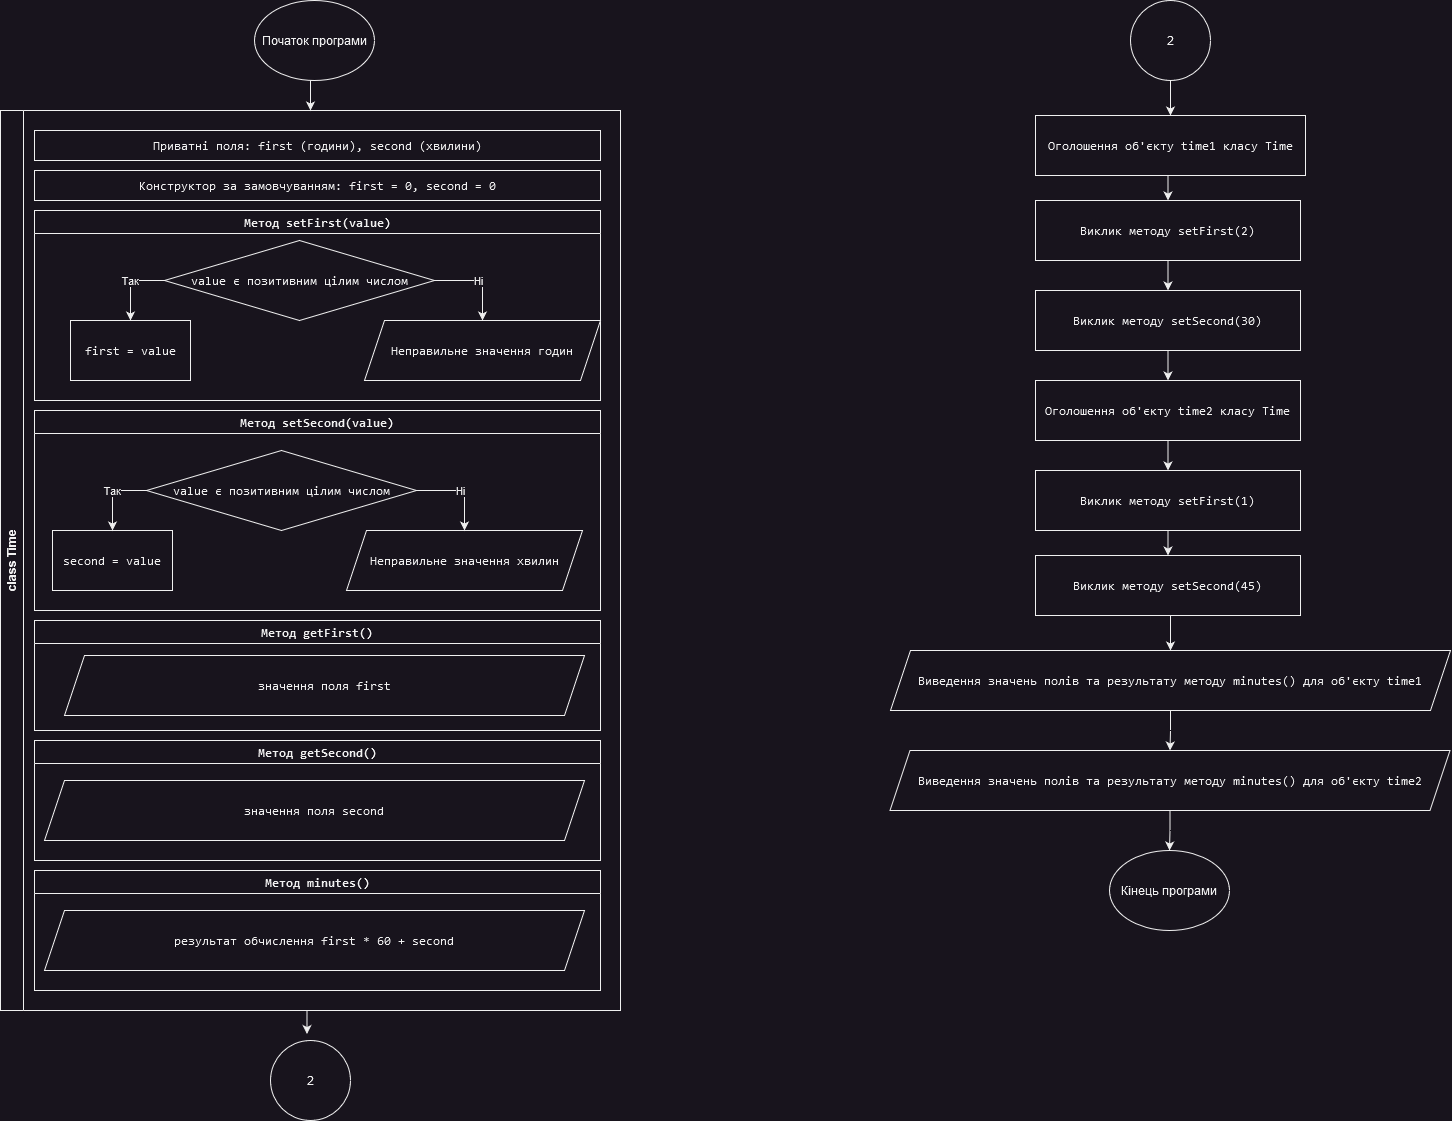

The diagram above was exported from draw.io. Its source (the exported page's mxGraphModel, read from the mxfile embedded in the PNG):
<mxGraphModel dx="1100" dy="588" grid="1" gridSize="10" guides="1" tooltips="1" connect="1" arrows="1" fold="1" page="1" pageScale="1" pageWidth="827" pageHeight="1169" math="0" shadow="0">
  <root>
    <mxCell id="0" />
    <mxCell id="1" parent="0" />
    <mxCell id="f6JgnB1fD4iNuRCMrVGo-4" style="edgeStyle=orthogonalEdgeStyle;rounded=0;orthogonalLoop=1;jettySize=auto;html=1;exitX=0.5;exitY=1;exitDx=0;exitDy=0;entryX=0.5;entryY=0;entryDx=0;entryDy=0;" edge="1" parent="1" source="f6JgnB1fD4iNuRCMrVGo-1" target="f6JgnB1fD4iNuRCMrVGo-2">
      <mxGeometry relative="1" as="geometry" />
    </mxCell>
    <mxCell id="f6JgnB1fD4iNuRCMrVGo-1" value="Початок програми" style="ellipse;whiteSpace=wrap;html=1;" vertex="1" parent="1">
      <mxGeometry x="354" y="30" width="120" height="80" as="geometry" />
    </mxCell>
    <mxCell id="f6JgnB1fD4iNuRCMrVGo-33" style="edgeStyle=orthogonalEdgeStyle;rounded=0;orthogonalLoop=1;jettySize=auto;html=1;exitX=0.5;exitY=1;exitDx=0;exitDy=0;entryX=0.456;entryY=-0.081;entryDx=0;entryDy=0;entryPerimeter=0;" edge="1" parent="1" source="f6JgnB1fD4iNuRCMrVGo-2" target="f6JgnB1fD4iNuRCMrVGo-32">
      <mxGeometry relative="1" as="geometry" />
    </mxCell>
    <mxCell id="f6JgnB1fD4iNuRCMrVGo-2" value="class Time" style="swimlane;horizontal=0;whiteSpace=wrap;html=1;startSize=23;" vertex="1" parent="1">
      <mxGeometry x="100" y="140" width="620" height="900" as="geometry">
        <mxRectangle x="226" y="140" width="40" height="30" as="alternateBounds" />
      </mxGeometry>
    </mxCell>
    <mxCell id="f6JgnB1fD4iNuRCMrVGo-5" value="&lt;pre&gt;&lt;code class=&quot;!whitespace-pre hljs language-lua&quot;&gt;Приватні поля: first (години), second (хвилини)&lt;/code&gt;&lt;/pre&gt;" style="rounded=0;whiteSpace=wrap;html=1;" vertex="1" parent="f6JgnB1fD4iNuRCMrVGo-2">
      <mxGeometry x="34" y="20" width="566" height="30" as="geometry" />
    </mxCell>
    <mxCell id="f6JgnB1fD4iNuRCMrVGo-8" value="&lt;pre&gt;&lt;code class=&quot;!whitespace-pre hljs language-lua&quot;&gt;Конструктор за замовчуванням: &lt;span class=&quot;hljs-comment&quot;&gt;first = 0&lt;/span&gt;, &lt;span class=&quot;hljs-comment&quot;&gt;second = 0&lt;/span&gt;&lt;/code&gt;&lt;/pre&gt;" style="rounded=0;whiteSpace=wrap;html=1;" vertex="1" parent="f6JgnB1fD4iNuRCMrVGo-2">
      <mxGeometry x="34" y="60" width="566" height="30" as="geometry" />
    </mxCell>
    <mxCell id="f6JgnB1fD4iNuRCMrVGo-9" value="&lt;pre&gt;&lt;code class=&quot;!whitespace-pre hljs language-lua&quot;&gt;Метод setFirst(value)&lt;/code&gt;&lt;/pre&gt;" style="swimlane;whiteSpace=wrap;html=1;" vertex="1" parent="f6JgnB1fD4iNuRCMrVGo-2">
      <mxGeometry x="34" y="100" width="566" height="190" as="geometry" />
    </mxCell>
    <mxCell id="f6JgnB1fD4iNuRCMrVGo-12" value="Так" style="edgeStyle=orthogonalEdgeStyle;rounded=0;orthogonalLoop=1;jettySize=auto;html=1;exitX=0;exitY=0.5;exitDx=0;exitDy=0;entryX=0.5;entryY=0;entryDx=0;entryDy=0;" edge="1" parent="f6JgnB1fD4iNuRCMrVGo-9" source="f6JgnB1fD4iNuRCMrVGo-10" target="f6JgnB1fD4iNuRCMrVGo-11">
      <mxGeometry x="-0.0809" relative="1" as="geometry">
        <mxPoint as="offset" />
      </mxGeometry>
    </mxCell>
    <mxCell id="f6JgnB1fD4iNuRCMrVGo-14" value="Ні" style="edgeStyle=orthogonalEdgeStyle;rounded=0;orthogonalLoop=1;jettySize=auto;html=1;exitX=1;exitY=0.5;exitDx=0;exitDy=0;entryX=0.5;entryY=0;entryDx=0;entryDy=0;" edge="1" parent="f6JgnB1fD4iNuRCMrVGo-9" source="f6JgnB1fD4iNuRCMrVGo-10" target="f6JgnB1fD4iNuRCMrVGo-13">
      <mxGeometry relative="1" as="geometry" />
    </mxCell>
    <mxCell id="f6JgnB1fD4iNuRCMrVGo-10" value="&lt;pre&gt;&lt;code class=&quot;!whitespace-pre hljs language-lua&quot;&gt;value є позитивним цілим числом&lt;/code&gt;&lt;/pre&gt;" style="rhombus;whiteSpace=wrap;html=1;" vertex="1" parent="f6JgnB1fD4iNuRCMrVGo-9">
      <mxGeometry x="130" y="30" width="270" height="80" as="geometry" />
    </mxCell>
    <mxCell id="f6JgnB1fD4iNuRCMrVGo-11" value="&lt;pre&gt;&lt;code class=&quot;!whitespace-pre hljs language-lua&quot;&gt;first = value&lt;/code&gt;&lt;/pre&gt;" style="rounded=0;whiteSpace=wrap;html=1;" vertex="1" parent="f6JgnB1fD4iNuRCMrVGo-9">
      <mxGeometry x="36" y="110" width="120" height="60" as="geometry" />
    </mxCell>
    <mxCell id="f6JgnB1fD4iNuRCMrVGo-13" value="&lt;pre&gt;&lt;code class=&quot;!whitespace-pre hljs language-lua&quot;&gt;Неправильне значення годин&lt;/code&gt;&lt;/pre&gt;" style="shape=parallelogram;perimeter=parallelogramPerimeter;whiteSpace=wrap;html=1;fixedSize=1;" vertex="1" parent="f6JgnB1fD4iNuRCMrVGo-9">
      <mxGeometry x="330" y="110" width="236" height="60" as="geometry" />
    </mxCell>
    <mxCell id="f6JgnB1fD4iNuRCMrVGo-16" value="&lt;pre&gt;&lt;code class=&quot;!whitespace-pre hljs language-lua&quot;&gt;Метод setSecond(value)&lt;/code&gt;&lt;/pre&gt;" style="swimlane;whiteSpace=wrap;html=1;" vertex="1" parent="f6JgnB1fD4iNuRCMrVGo-2">
      <mxGeometry x="34" y="300" width="566" height="200" as="geometry" />
    </mxCell>
    <mxCell id="f6JgnB1fD4iNuRCMrVGo-19" value="&lt;pre&gt;&lt;code class=&quot;!whitespace-pre hljs language-lua&quot;&gt;value є позитивним цілим числом&lt;/code&gt;&lt;/pre&gt;" style="rhombus;whiteSpace=wrap;html=1;" vertex="1" parent="f6JgnB1fD4iNuRCMrVGo-16">
      <mxGeometry x="112" y="40" width="270" height="80" as="geometry" />
    </mxCell>
    <mxCell id="f6JgnB1fD4iNuRCMrVGo-20" value="&lt;pre&gt;&lt;code class=&quot;!whitespace-pre hljs language-lua&quot;&gt;second = value&lt;/code&gt;&lt;/pre&gt;" style="rounded=0;whiteSpace=wrap;html=1;" vertex="1" parent="f6JgnB1fD4iNuRCMrVGo-16">
      <mxGeometry x="18" y="120" width="120" height="60" as="geometry" />
    </mxCell>
    <mxCell id="f6JgnB1fD4iNuRCMrVGo-17" value="Так" style="edgeStyle=orthogonalEdgeStyle;rounded=0;orthogonalLoop=1;jettySize=auto;html=1;exitX=0;exitY=0.5;exitDx=0;exitDy=0;entryX=0.5;entryY=0;entryDx=0;entryDy=0;" edge="1" parent="f6JgnB1fD4iNuRCMrVGo-16" source="f6JgnB1fD4iNuRCMrVGo-19" target="f6JgnB1fD4iNuRCMrVGo-20">
      <mxGeometry x="-0.0809" relative="1" as="geometry">
        <mxPoint as="offset" />
      </mxGeometry>
    </mxCell>
    <mxCell id="f6JgnB1fD4iNuRCMrVGo-21" value="&lt;pre&gt;&lt;code class=&quot;!whitespace-pre hljs language-lua&quot;&gt;Неправильне значення хвилин&lt;/code&gt;&lt;/pre&gt;" style="shape=parallelogram;perimeter=parallelogramPerimeter;whiteSpace=wrap;html=1;fixedSize=1;" vertex="1" parent="f6JgnB1fD4iNuRCMrVGo-16">
      <mxGeometry x="312" y="120" width="236" height="60" as="geometry" />
    </mxCell>
    <mxCell id="f6JgnB1fD4iNuRCMrVGo-18" value="Ні" style="edgeStyle=orthogonalEdgeStyle;rounded=0;orthogonalLoop=1;jettySize=auto;html=1;exitX=1;exitY=0.5;exitDx=0;exitDy=0;entryX=0.5;entryY=0;entryDx=0;entryDy=0;" edge="1" parent="f6JgnB1fD4iNuRCMrVGo-16" source="f6JgnB1fD4iNuRCMrVGo-19" target="f6JgnB1fD4iNuRCMrVGo-21">
      <mxGeometry relative="1" as="geometry" />
    </mxCell>
    <mxCell id="f6JgnB1fD4iNuRCMrVGo-22" value="&lt;pre&gt;&lt;code class=&quot;!whitespace-pre hljs language-lua&quot;&gt;Метод getFirst()&lt;/code&gt;&lt;/pre&gt;" style="swimlane;whiteSpace=wrap;html=1;" vertex="1" parent="f6JgnB1fD4iNuRCMrVGo-2">
      <mxGeometry x="34" y="510" width="566" height="110" as="geometry" />
    </mxCell>
    <mxCell id="f6JgnB1fD4iNuRCMrVGo-23" value="&lt;pre&gt;&lt;code class=&quot;!whitespace-pre hljs language-lua&quot;&gt;значення поля first&lt;/code&gt;&lt;/pre&gt;" style="shape=parallelogram;perimeter=parallelogramPerimeter;whiteSpace=wrap;html=1;fixedSize=1;" vertex="1" parent="f6JgnB1fD4iNuRCMrVGo-22">
      <mxGeometry x="30" y="35" width="520" height="60" as="geometry" />
    </mxCell>
    <mxCell id="f6JgnB1fD4iNuRCMrVGo-24" value="&lt;pre&gt;&lt;code class=&quot;!whitespace-pre hljs language-lua&quot;&gt;Метод getSecond()&lt;/code&gt;&lt;/pre&gt;" style="swimlane;whiteSpace=wrap;html=1;" vertex="1" parent="f6JgnB1fD4iNuRCMrVGo-2">
      <mxGeometry x="34" y="630" width="566" height="120" as="geometry" />
    </mxCell>
    <mxCell id="f6JgnB1fD4iNuRCMrVGo-25" value="&lt;pre&gt;&lt;code class=&quot;!whitespace-pre hljs language-lua&quot;&gt;значення поля second&lt;/code&gt;&lt;/pre&gt;" style="shape=parallelogram;perimeter=parallelogramPerimeter;whiteSpace=wrap;html=1;fixedSize=1;" vertex="1" parent="f6JgnB1fD4iNuRCMrVGo-24">
      <mxGeometry x="10" y="40" width="540" height="60" as="geometry" />
    </mxCell>
    <mxCell id="f6JgnB1fD4iNuRCMrVGo-30" value="&lt;pre&gt;&lt;code class=&quot;!whitespace-pre hljs language-lua&quot;&gt;Метод minutes()&lt;/code&gt;&lt;/pre&gt;" style="swimlane;whiteSpace=wrap;html=1;" vertex="1" parent="f6JgnB1fD4iNuRCMrVGo-2">
      <mxGeometry x="34" y="760" width="566" height="120" as="geometry" />
    </mxCell>
    <mxCell id="f6JgnB1fD4iNuRCMrVGo-31" value="&lt;pre&gt;&lt;code class=&quot;!whitespace-pre hljs language-lua&quot;&gt;результат обчислення first * 60 + second&lt;/code&gt;&lt;/pre&gt;" style="shape=parallelogram;perimeter=parallelogramPerimeter;whiteSpace=wrap;html=1;fixedSize=1;" vertex="1" parent="f6JgnB1fD4iNuRCMrVGo-30">
      <mxGeometry x="10" y="40" width="540" height="60" as="geometry" />
    </mxCell>
    <mxCell id="f6JgnB1fD4iNuRCMrVGo-32" value="2" style="ellipse;whiteSpace=wrap;html=1;aspect=fixed;" vertex="1" parent="1">
      <mxGeometry x="370" y="1070" width="80" height="80" as="geometry" />
    </mxCell>
    <mxCell id="f6JgnB1fD4iNuRCMrVGo-36" style="edgeStyle=orthogonalEdgeStyle;rounded=0;orthogonalLoop=1;jettySize=auto;html=1;exitX=0.5;exitY=1;exitDx=0;exitDy=0;entryX=0.5;entryY=0;entryDx=0;entryDy=0;" edge="1" parent="1" source="f6JgnB1fD4iNuRCMrVGo-34" target="f6JgnB1fD4iNuRCMrVGo-35">
      <mxGeometry relative="1" as="geometry" />
    </mxCell>
    <mxCell id="f6JgnB1fD4iNuRCMrVGo-34" value="2" style="ellipse;whiteSpace=wrap;html=1;aspect=fixed;" vertex="1" parent="1">
      <mxGeometry x="1230" y="30" width="80" height="80" as="geometry" />
    </mxCell>
    <mxCell id="f6JgnB1fD4iNuRCMrVGo-39" style="edgeStyle=orthogonalEdgeStyle;rounded=0;orthogonalLoop=1;jettySize=auto;html=1;exitX=0.5;exitY=1;exitDx=0;exitDy=0;entryX=0.5;entryY=0;entryDx=0;entryDy=0;" edge="1" parent="1" source="f6JgnB1fD4iNuRCMrVGo-35" target="f6JgnB1fD4iNuRCMrVGo-37">
      <mxGeometry relative="1" as="geometry" />
    </mxCell>
    <mxCell id="f6JgnB1fD4iNuRCMrVGo-35" value="&lt;pre&gt;&lt;code class=&quot;!whitespace-pre hljs language-lua&quot;&gt;Оголошення об'єкту time1 класу Time&lt;/code&gt;&lt;/pre&gt;" style="rounded=0;whiteSpace=wrap;html=1;" vertex="1" parent="1">
      <mxGeometry x="1135" y="145" width="270" height="60" as="geometry" />
    </mxCell>
    <mxCell id="f6JgnB1fD4iNuRCMrVGo-41" style="edgeStyle=orthogonalEdgeStyle;rounded=0;orthogonalLoop=1;jettySize=auto;html=1;exitX=0.5;exitY=1;exitDx=0;exitDy=0;entryX=0.5;entryY=0;entryDx=0;entryDy=0;" edge="1" parent="1" source="f6JgnB1fD4iNuRCMrVGo-37" target="f6JgnB1fD4iNuRCMrVGo-40">
      <mxGeometry relative="1" as="geometry" />
    </mxCell>
    <mxCell id="f6JgnB1fD4iNuRCMrVGo-37" value="&lt;pre&gt;&lt;code class=&quot;!whitespace-pre hljs language-lua&quot;&gt;Виклик методу setFirst(2)&lt;/code&gt;&lt;/pre&gt;" style="rounded=0;whiteSpace=wrap;html=1;" vertex="1" parent="1">
      <mxGeometry x="1135" y="230" width="265" height="60" as="geometry" />
    </mxCell>
    <mxCell id="f6JgnB1fD4iNuRCMrVGo-43" style="edgeStyle=orthogonalEdgeStyle;rounded=0;orthogonalLoop=1;jettySize=auto;html=1;exitX=0.5;exitY=1;exitDx=0;exitDy=0;entryX=0.5;entryY=0;entryDx=0;entryDy=0;" edge="1" parent="1" source="f6JgnB1fD4iNuRCMrVGo-40" target="f6JgnB1fD4iNuRCMrVGo-42">
      <mxGeometry relative="1" as="geometry" />
    </mxCell>
    <mxCell id="f6JgnB1fD4iNuRCMrVGo-40" value="&lt;pre&gt;&lt;code class=&quot;!whitespace-pre hljs language-lua&quot;&gt;Виклик методу setSecond(30)&lt;/code&gt;&lt;/pre&gt;" style="rounded=0;whiteSpace=wrap;html=1;" vertex="1" parent="1">
      <mxGeometry x="1135" y="320" width="265" height="60" as="geometry" />
    </mxCell>
    <mxCell id="f6JgnB1fD4iNuRCMrVGo-46" style="edgeStyle=orthogonalEdgeStyle;rounded=0;orthogonalLoop=1;jettySize=auto;html=1;exitX=0.5;exitY=1;exitDx=0;exitDy=0;entryX=0.5;entryY=0;entryDx=0;entryDy=0;" edge="1" parent="1" source="f6JgnB1fD4iNuRCMrVGo-42" target="f6JgnB1fD4iNuRCMrVGo-44">
      <mxGeometry relative="1" as="geometry" />
    </mxCell>
    <mxCell id="f6JgnB1fD4iNuRCMrVGo-42" value="&lt;pre&gt;&lt;code class=&quot;!whitespace-pre hljs language-lua&quot;&gt;Оголошення об'єкту time2 класу Time&lt;/code&gt;&lt;/pre&gt;" style="rounded=0;whiteSpace=wrap;html=1;" vertex="1" parent="1">
      <mxGeometry x="1135" y="410" width="265" height="60" as="geometry" />
    </mxCell>
    <mxCell id="f6JgnB1fD4iNuRCMrVGo-47" style="edgeStyle=orthogonalEdgeStyle;rounded=0;orthogonalLoop=1;jettySize=auto;html=1;exitX=0.5;exitY=1;exitDx=0;exitDy=0;entryX=0.5;entryY=0;entryDx=0;entryDy=0;" edge="1" parent="1" source="f6JgnB1fD4iNuRCMrVGo-44" target="f6JgnB1fD4iNuRCMrVGo-45">
      <mxGeometry relative="1" as="geometry" />
    </mxCell>
    <mxCell id="f6JgnB1fD4iNuRCMrVGo-44" value="&lt;pre&gt;&lt;code class=&quot;!whitespace-pre hljs language-lua&quot;&gt;Виклик методу setFirst(1)&lt;/code&gt;&lt;/pre&gt;" style="rounded=0;whiteSpace=wrap;html=1;" vertex="1" parent="1">
      <mxGeometry x="1135" y="500" width="265" height="60" as="geometry" />
    </mxCell>
    <mxCell id="f6JgnB1fD4iNuRCMrVGo-49" style="edgeStyle=orthogonalEdgeStyle;rounded=0;orthogonalLoop=1;jettySize=auto;html=1;exitX=0.5;exitY=1;exitDx=0;exitDy=0;entryX=0.5;entryY=0;entryDx=0;entryDy=0;" edge="1" parent="1" source="f6JgnB1fD4iNuRCMrVGo-45" target="f6JgnB1fD4iNuRCMrVGo-48">
      <mxGeometry relative="1" as="geometry" />
    </mxCell>
    <mxCell id="f6JgnB1fD4iNuRCMrVGo-45" value="&lt;pre&gt;&lt;code class=&quot;!whitespace-pre hljs language-lua&quot;&gt;Виклик методу setSecond(45)&lt;/code&gt;&lt;/pre&gt;" style="rounded=0;whiteSpace=wrap;html=1;" vertex="1" parent="1">
      <mxGeometry x="1135" y="585" width="265" height="60" as="geometry" />
    </mxCell>
    <mxCell id="f6JgnB1fD4iNuRCMrVGo-51" style="edgeStyle=orthogonalEdgeStyle;rounded=0;orthogonalLoop=1;jettySize=auto;html=1;exitX=0.5;exitY=1;exitDx=0;exitDy=0;entryX=0.5;entryY=0;entryDx=0;entryDy=0;" edge="1" parent="1" source="f6JgnB1fD4iNuRCMrVGo-48" target="f6JgnB1fD4iNuRCMrVGo-50">
      <mxGeometry relative="1" as="geometry" />
    </mxCell>
    <mxCell id="f6JgnB1fD4iNuRCMrVGo-48" value="&lt;pre&gt;&lt;code class=&quot;!whitespace-pre hljs language-lua&quot;&gt;Виведення значень полів та результату методу minutes() для об'єкту time1&lt;/code&gt;&lt;/pre&gt;" style="shape=parallelogram;perimeter=parallelogramPerimeter;whiteSpace=wrap;html=1;fixedSize=1;" vertex="1" parent="1">
      <mxGeometry x="990" y="680" width="560" height="60" as="geometry" />
    </mxCell>
    <mxCell id="f6JgnB1fD4iNuRCMrVGo-53" style="edgeStyle=orthogonalEdgeStyle;rounded=0;orthogonalLoop=1;jettySize=auto;html=1;exitX=0.5;exitY=1;exitDx=0;exitDy=0;entryX=0.5;entryY=0;entryDx=0;entryDy=0;" edge="1" parent="1" source="f6JgnB1fD4iNuRCMrVGo-50" target="f6JgnB1fD4iNuRCMrVGo-52">
      <mxGeometry relative="1" as="geometry" />
    </mxCell>
    <mxCell id="f6JgnB1fD4iNuRCMrVGo-50" value="&lt;pre&gt;&lt;code class=&quot;!whitespace-pre hljs language-lua&quot;&gt;Виведення значень полів та результату методу minutes() для об'єкту time2&lt;/code&gt;&lt;/pre&gt;" style="shape=parallelogram;perimeter=parallelogramPerimeter;whiteSpace=wrap;html=1;fixedSize=1;" vertex="1" parent="1">
      <mxGeometry x="989.5" y="780" width="560" height="60" as="geometry" />
    </mxCell>
    <mxCell id="f6JgnB1fD4iNuRCMrVGo-52" value="Кінець програми" style="ellipse;whiteSpace=wrap;html=1;" vertex="1" parent="1">
      <mxGeometry x="1209" y="880" width="120" height="80" as="geometry" />
    </mxCell>
  </root>
</mxGraphModel>